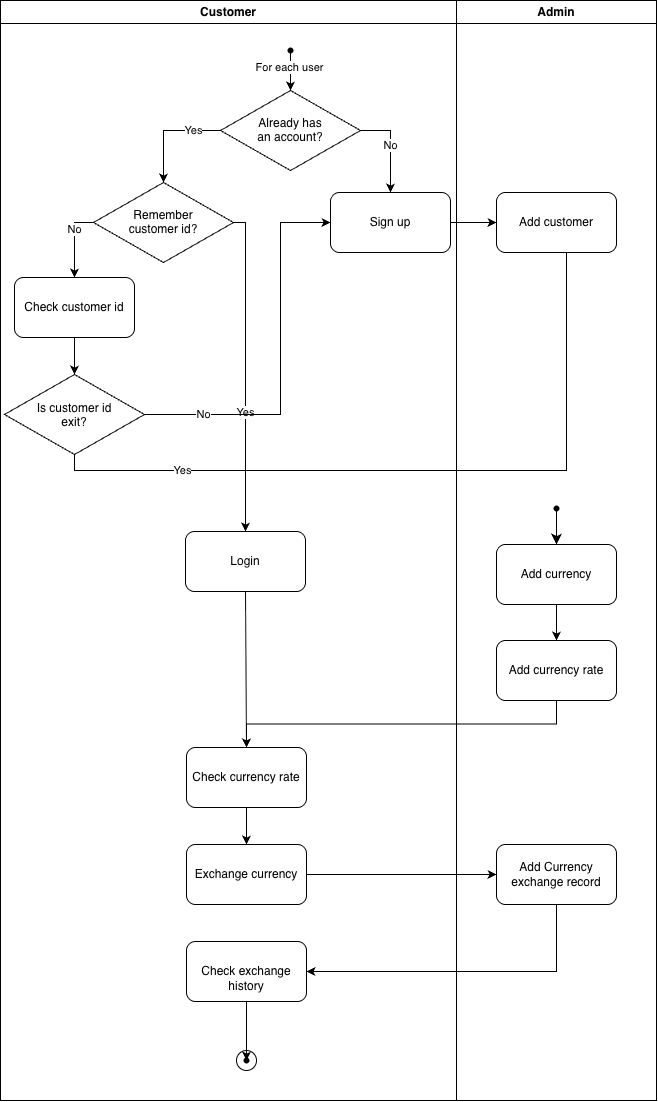

The diagram above was exported from draw.io. Its source (the exported page's mxGraphModel, read from the mxfile embedded in the PNG):
<mxGraphModel dx="1006" dy="659" grid="1" gridSize="10" guides="1" tooltips="1" connect="1" arrows="1" fold="1" page="1" pageScale="1" pageWidth="827" pageHeight="1169" math="0" shadow="0">
  <root>
    <mxCell id="0" />
    <mxCell id="1" parent="0" />
    <mxCell id="LI0bKiB_uVNl0v3mpoun-1" parent="1" style="swimlane;whiteSpace=wrap;html=1;" value="Customer" vertex="1">
      <mxGeometry height="1100" width="456" x="90" y="20" as="geometry" />
    </mxCell>
    <mxCell id="LI0bKiB_uVNl0v3mpoun-3" parent="LI0bKiB_uVNl0v3mpoun-1" style="shape=waypoint;sketch=0;fillStyle=solid;size=6;pointerEvents=1;points=[];fillColor=none;resizable=0;rotatable=0;perimeter=centerPerimeter;snapToPoint=1;" value="" vertex="1">
      <mxGeometry height="20" width="20" x="280" y="40" as="geometry" />
    </mxCell>
    <mxCell id="LI0bKiB_uVNl0v3mpoun-10" parent="LI0bKiB_uVNl0v3mpoun-1" style="rhombus;whiteSpace=wrap;html=1;shapeInside=1;" value="Already has an account?" vertex="1">
      <mxGeometry height="80" width="140" x="220" y="90" as="geometry" />
    </mxCell>
    <mxCell id="LI0bKiB_uVNl0v3mpoun-5" edge="1" parent="LI0bKiB_uVNl0v3mpoun-1" source="LI0bKiB_uVNl0v3mpoun-3" style="endArrow=classic;html=1;rounded=0;entryX=0.5;entryY=0;entryDx=0;entryDy=0;" target="LI0bKiB_uVNl0v3mpoun-10" value="">
      <mxGeometry height="50" relative="1" width="50" as="geometry">
        <mxPoint x="225" y="60" as="sourcePoint" />
        <mxPoint x="275" y="10" as="targetPoint" />
      </mxGeometry>
    </mxCell>
    <mxCell id="LI0bKiB_uVNl0v3mpoun-6" connectable="0" parent="LI0bKiB_uVNl0v3mpoun-5" style="edgeLabel;html=1;align=center;verticalAlign=middle;resizable=0;points=[];" value="For each user" vertex="1">
      <mxGeometry relative="1" x="-0.1935" y="-2" as="geometry">
        <mxPoint as="offset" />
      </mxGeometry>
    </mxCell>
    <mxCell id="LI0bKiB_uVNl0v3mpoun-14" edge="1" parent="LI0bKiB_uVNl0v3mpoun-1" source="LI0bKiB_uVNl0v3mpoun-10" style="endArrow=classic;html=1;rounded=0;exitX=1;exitY=0.5;exitDx=0;exitDy=0;entryX=0.5;entryY=0;entryDx=0;entryDy=0;edgeStyle=orthogonalEdgeStyle;" target="LI0bKiB_uVNl0v3mpoun-18" value="">
      <mxGeometry height="50" relative="1" width="50" as="geometry">
        <mxPoint x="355" y="130" as="sourcePoint" />
        <mxPoint x="360" y="194" as="targetPoint" />
      </mxGeometry>
    </mxCell>
    <mxCell id="LI0bKiB_uVNl0v3mpoun-15" connectable="0" parent="LI0bKiB_uVNl0v3mpoun-14" style="edgeLabel;html=1;align=center;verticalAlign=middle;resizable=0;points=[];" value="No" vertex="1">
      <mxGeometry relative="1" x="-0.0483" y="-1" as="geometry">
        <mxPoint as="offset" />
      </mxGeometry>
    </mxCell>
    <mxCell id="LI0bKiB_uVNl0v3mpoun-18" parent="LI0bKiB_uVNl0v3mpoun-1" style="rounded=1;whiteSpace=wrap;html=1;" value="Sign up" vertex="1">
      <mxGeometry height="60" width="120" x="330" y="192" as="geometry" />
    </mxCell>
    <mxCell id="LI0bKiB_uVNl0v3mpoun-22" parent="LI0bKiB_uVNl0v3mpoun-1" style="rhombus;whiteSpace=wrap;html=1;shapeInside=1;" value="Remember customer id?" vertex="1">
      <mxGeometry height="80" width="140" x="93" y="182" as="geometry" />
    </mxCell>
    <mxCell id="LI0bKiB_uVNl0v3mpoun-24" edge="1" parent="LI0bKiB_uVNl0v3mpoun-1" source="LI0bKiB_uVNl0v3mpoun-10" style="endArrow=classic;html=1;rounded=0;exitX=0;exitY=0.5;exitDx=0;exitDy=0;edgeStyle=orthogonalEdgeStyle;entryX=0.5;entryY=0;entryDx=0;entryDy=0;" target="LI0bKiB_uVNl0v3mpoun-22" value="">
      <mxGeometry height="50" relative="1" width="50" as="geometry">
        <mxPoint x="199" y="130" as="sourcePoint" />
        <mxPoint x="150" y="180" as="targetPoint" />
      </mxGeometry>
    </mxCell>
    <mxCell id="LI0bKiB_uVNl0v3mpoun-25" connectable="0" parent="LI0bKiB_uVNl0v3mpoun-24" style="edgeLabel;html=1;align=center;verticalAlign=middle;resizable=0;points=[];" value="Yes" vertex="1">
      <mxGeometry relative="1" x="-0.4939" y="-1" as="geometry">
        <mxPoint as="offset" />
      </mxGeometry>
    </mxCell>
    <mxCell id="LI0bKiB_uVNl0v3mpoun-26" parent="LI0bKiB_uVNl0v3mpoun-1" style="rounded=1;whiteSpace=wrap;html=1;" value="Check customer id" vertex="1">
      <mxGeometry height="60" width="120" x="14" y="277" as="geometry" />
    </mxCell>
    <mxCell id="LI0bKiB_uVNl0v3mpoun-27" parent="LI0bKiB_uVNl0v3mpoun-1" style="rounded=1;whiteSpace=wrap;html=1;" value="Login" vertex="1">
      <mxGeometry height="60" width="120" x="185" y="531" as="geometry" />
    </mxCell>
    <mxCell id="LI0bKiB_uVNl0v3mpoun-28" edge="1" parent="LI0bKiB_uVNl0v3mpoun-1" source="LI0bKiB_uVNl0v3mpoun-22" style="endArrow=classic;html=1;rounded=0;exitX=0;exitY=0.5;exitDx=0;exitDy=0;entryX=0.5;entryY=0;entryDx=0;entryDy=0;edgeStyle=orthogonalEdgeStyle;" target="LI0bKiB_uVNl0v3mpoun-26" value="">
      <mxGeometry height="50" relative="1" width="50" as="geometry">
        <mxPoint x="70" y="180" as="sourcePoint" />
        <mxPoint x="120" y="130" as="targetPoint" />
      </mxGeometry>
    </mxCell>
    <mxCell id="LI0bKiB_uVNl0v3mpoun-30" connectable="0" parent="LI0bKiB_uVNl0v3mpoun-28" style="edgeLabel;html=1;align=center;verticalAlign=middle;resizable=0;points=[];" value="No" vertex="1">
      <mxGeometry relative="1" x="-0.3155" y="-1" as="geometry">
        <mxPoint as="offset" />
      </mxGeometry>
    </mxCell>
    <mxCell id="LI0bKiB_uVNl0v3mpoun-29" parent="LI0bKiB_uVNl0v3mpoun-1" style="rhombus;whiteSpace=wrap;html=1;shapeInside=1;" value="Is customer id exit?" vertex="1">
      <mxGeometry height="80" width="140" x="4" y="374" as="geometry" />
    </mxCell>
    <mxCell id="LI0bKiB_uVNl0v3mpoun-31" edge="1" parent="LI0bKiB_uVNl0v3mpoun-1" source="LI0bKiB_uVNl0v3mpoun-22" style="endArrow=classic;html=1;rounded=0;exitX=1;exitY=0.5;exitDx=0;exitDy=0;entryX=0.5;entryY=0;entryDx=0;entryDy=0;edgeStyle=orthogonalEdgeStyle;" target="LI0bKiB_uVNl0v3mpoun-27" value="">
      <mxGeometry height="50" relative="1" width="50" as="geometry">
        <mxPoint x="220" y="270" as="sourcePoint" />
        <mxPoint x="270" y="220" as="targetPoint" />
      </mxGeometry>
    </mxCell>
    <mxCell id="LI0bKiB_uVNl0v3mpoun-32" connectable="0" parent="LI0bKiB_uVNl0v3mpoun-31" style="edgeLabel;html=1;align=center;verticalAlign=middle;resizable=0;points=[];" value="Yes" vertex="1">
      <mxGeometry relative="1" x="0.2553" y="-1" as="geometry">
        <mxPoint as="offset" />
      </mxGeometry>
    </mxCell>
    <mxCell id="LI0bKiB_uVNl0v3mpoun-33" edge="1" parent="LI0bKiB_uVNl0v3mpoun-1" source="LI0bKiB_uVNl0v3mpoun-26" style="endArrow=classic;html=1;rounded=0;exitX=0.5;exitY=1;exitDx=0;exitDy=0;" target="LI0bKiB_uVNl0v3mpoun-29" value="">
      <mxGeometry height="50" relative="1" width="50" as="geometry">
        <mxPoint x="179" y="430" as="sourcePoint" />
        <mxPoint x="229" y="380" as="targetPoint" />
      </mxGeometry>
    </mxCell>
    <mxCell id="LI0bKiB_uVNl0v3mpoun-38" edge="1" parent="LI0bKiB_uVNl0v3mpoun-1" source="LI0bKiB_uVNl0v3mpoun-29" style="endArrow=classic;html=1;rounded=0;exitX=1;exitY=0.5;exitDx=0;exitDy=0;entryX=0;entryY=0.5;entryDx=0;entryDy=0;edgeStyle=orthogonalEdgeStyle;" target="LI0bKiB_uVNl0v3mpoun-18" value="">
      <mxGeometry height="50" relative="1" width="50" as="geometry">
        <Array as="points">
          <mxPoint x="280" y="414" />
          <mxPoint x="280" y="222" />
        </Array>
        <mxPoint x="340" y="360" as="sourcePoint" />
        <mxPoint x="390" y="310" as="targetPoint" />
      </mxGeometry>
    </mxCell>
    <mxCell id="LI0bKiB_uVNl0v3mpoun-39" connectable="0" parent="LI0bKiB_uVNl0v3mpoun-38" style="edgeLabel;html=1;align=center;verticalAlign=middle;resizable=0;points=[];" value="No" vertex="1">
      <mxGeometry relative="1" x="-0.6931" y="1" as="geometry">
        <mxPoint as="offset" />
      </mxGeometry>
    </mxCell>
    <mxCell id="LI0bKiB_uVNl0v3mpoun-40" edge="1" parent="LI0bKiB_uVNl0v3mpoun-1" source="LI0bKiB_uVNl0v3mpoun-29" style="endArrow=classic;html=1;rounded=0;exitX=0.5;exitY=1;exitDx=0;exitDy=0;entryX=0.5;entryY=0;entryDx=0;entryDy=0;edgeStyle=orthogonalEdgeStyle;" target="LI0bKiB_uVNl0v3mpoun-27" value="Yes">
      <mxGeometry height="50" relative="1" width="50" as="geometry">
        <Array as="points">
          <mxPoint x="74" y="470" />
          <mxPoint x="245" y="470" />
        </Array>
        <mxPoint x="50" y="530" as="sourcePoint" />
        <mxPoint x="100" y="480" as="targetPoint" />
      </mxGeometry>
    </mxCell>
    <mxCell id="LI0bKiB_uVNl0v3mpoun-47" parent="LI0bKiB_uVNl0v3mpoun-1" style="rounded=1;whiteSpace=wrap;html=1;" value="Check currency rate" vertex="1">
      <mxGeometry height="60" width="120" x="186" y="747" as="geometry" />
    </mxCell>
    <mxCell id="LI0bKiB_uVNl0v3mpoun-48" edge="1" parent="LI0bKiB_uVNl0v3mpoun-1" source="LI0bKiB_uVNl0v3mpoun-27" style="endArrow=classic;html=1;rounded=0;exitX=0.5;exitY=1;exitDx=0;exitDy=0;entryX=0.5;entryY=0;entryDx=0;entryDy=0;" target="LI0bKiB_uVNl0v3mpoun-47" value="">
      <mxGeometry height="50" relative="1" width="50" as="geometry">
        <mxPoint x="220" y="770" as="sourcePoint" />
        <mxPoint x="270" y="720" as="targetPoint" />
      </mxGeometry>
    </mxCell>
    <mxCell id="LI0bKiB_uVNl0v3mpoun-50" parent="LI0bKiB_uVNl0v3mpoun-1" style="rounded=1;whiteSpace=wrap;html=1;" value="Exchange currency" vertex="1">
      <mxGeometry height="60" width="120" x="186" y="844" as="geometry" />
    </mxCell>
    <mxCell id="LI0bKiB_uVNl0v3mpoun-51" edge="1" parent="LI0bKiB_uVNl0v3mpoun-1" source="LI0bKiB_uVNl0v3mpoun-47" style="endArrow=classic;html=1;rounded=0;exitX=0.5;exitY=1;exitDx=0;exitDy=0;entryX=0.5;entryY=0;entryDx=0;entryDy=0;" target="LI0bKiB_uVNl0v3mpoun-50" value="">
      <mxGeometry height="50" relative="1" width="50" as="geometry">
        <mxPoint x="130" y="790" as="sourcePoint" />
        <mxPoint x="180" y="740" as="targetPoint" />
      </mxGeometry>
    </mxCell>
    <mxCell id="LI0bKiB_uVNl0v3mpoun-54" parent="LI0bKiB_uVNl0v3mpoun-1" style="rounded=1;whiteSpace=wrap;html=1;" value="&lt;br class=&quot;Apple-interchange-newline&quot;&gt;Check exchange history" vertex="1">
      <mxGeometry height="60" width="120" x="186" y="941" as="geometry" />
    </mxCell>
    <mxCell id="LI0bKiB_uVNl0v3mpoun-56" parent="LI0bKiB_uVNl0v3mpoun-1" style="ellipse;whiteSpace=wrap;html=1;shapeInside=1;aspect=fixed;" value="" vertex="1">
      <mxGeometry height="20" width="20" x="236" y="1050" as="geometry" />
    </mxCell>
    <mxCell id="LI0bKiB_uVNl0v3mpoun-57" parent="LI0bKiB_uVNl0v3mpoun-1" style="shape=waypoint;sketch=0;fillStyle=solid;size=6;pointerEvents=1;points=[];fillColor=none;resizable=0;rotatable=0;perimeter=centerPerimeter;snapToPoint=1;" value="" vertex="1">
      <mxGeometry height="20" width="20" x="236" y="1050" as="geometry" />
    </mxCell>
    <mxCell id="LI0bKiB_uVNl0v3mpoun-58" edge="1" parent="LI0bKiB_uVNl0v3mpoun-1" source="LI0bKiB_uVNl0v3mpoun-54" style="endArrow=classic;html=1;rounded=0;exitX=0.5;exitY=1;exitDx=0;exitDy=0;entryX=0.5;entryY=-0.1;entryDx=0;entryDy=0;entryPerimeter=0;" target="LI0bKiB_uVNl0v3mpoun-57" value="">
      <mxGeometry height="50" relative="1" width="50" as="geometry">
        <mxPoint x="170" y="1230" as="sourcePoint" />
        <mxPoint x="220" y="1180" as="targetPoint" />
      </mxGeometry>
    </mxCell>
    <mxCell id="LI0bKiB_uVNl0v3mpoun-2" parent="1" style="swimlane;whiteSpace=wrap;html=1;" value="Admin" vertex="1">
      <mxGeometry height="1100" width="200" x="546" y="20" as="geometry" />
    </mxCell>
    <mxCell id="LI0bKiB_uVNl0v3mpoun-7" parent="LI0bKiB_uVNl0v3mpoun-2" style="rounded=1;whiteSpace=wrap;html=1;" value="Add customer" vertex="1">
      <mxGeometry height="60" width="120" x="40" y="192" as="geometry" />
    </mxCell>
    <mxCell id="LI0bKiB_uVNl0v3mpoun-42" parent="LI0bKiB_uVNl0v3mpoun-2" style="rounded=1;whiteSpace=wrap;html=1;" value="Add currency" vertex="1">
      <mxGeometry height="60" width="120" x="40" y="544" as="geometry" />
    </mxCell>
    <mxCell id="LI0bKiB_uVNl0v3mpoun-43" parent="LI0bKiB_uVNl0v3mpoun-2" style="shape=waypoint;sketch=0;fillStyle=solid;size=6;pointerEvents=1;points=[];fillColor=none;resizable=0;rotatable=0;perimeter=centerPerimeter;snapToPoint=1;" value="" vertex="1">
      <mxGeometry height="20" width="20" x="90" y="498" as="geometry" />
    </mxCell>
    <mxCell id="LI0bKiB_uVNl0v3mpoun-44" edge="1" parent="LI0bKiB_uVNl0v3mpoun-2" source="LI0bKiB_uVNl0v3mpoun-43" style="edgeStyle=elbowEdgeStyle;elbow=horizontal;endArrow=classic;html=1;curved=0;rounded=0;endSize=8;startSize=8;entryX=0.5;entryY=0;entryDx=0;entryDy=0;" target="LI0bKiB_uVNl0v3mpoun-42" value="">
      <mxGeometry height="50" relative="1" width="50" as="geometry">
        <mxPoint x="134" y="540" as="sourcePoint" />
        <mxPoint x="184" y="490" as="targetPoint" />
      </mxGeometry>
    </mxCell>
    <mxCell id="LI0bKiB_uVNl0v3mpoun-45" parent="LI0bKiB_uVNl0v3mpoun-2" style="rounded=1;whiteSpace=wrap;html=1;" value="Add currency rate" vertex="1">
      <mxGeometry height="60" width="120" x="40" y="640" as="geometry" />
    </mxCell>
    <mxCell id="LI0bKiB_uVNl0v3mpoun-46" edge="1" parent="LI0bKiB_uVNl0v3mpoun-2" source="LI0bKiB_uVNl0v3mpoun-42" style="endArrow=classic;html=1;rounded=0;exitX=0.5;exitY=1;exitDx=0;exitDy=0;" target="LI0bKiB_uVNl0v3mpoun-45" value="">
      <mxGeometry height="50" relative="1" width="50" as="geometry">
        <mxPoint x="-266" y="620" as="sourcePoint" />
        <mxPoint x="-216" y="570" as="targetPoint" />
      </mxGeometry>
    </mxCell>
    <mxCell id="LI0bKiB_uVNl0v3mpoun-52" parent="LI0bKiB_uVNl0v3mpoun-2" style="rounded=1;whiteSpace=wrap;html=1;" value="Add Currency exchange record" vertex="1">
      <mxGeometry height="60" width="120" x="40" y="844" as="geometry" />
    </mxCell>
    <mxCell id="LI0bKiB_uVNl0v3mpoun-21" edge="1" parent="1" source="LI0bKiB_uVNl0v3mpoun-18" style="endArrow=classic;html=1;rounded=0;exitX=1;exitY=0.5;exitDx=0;exitDy=0;entryX=0;entryY=0.5;entryDx=0;entryDy=0;" target="LI0bKiB_uVNl0v3mpoun-7" value="">
      <mxGeometry height="50" relative="1" width="50" as="geometry">
        <mxPoint x="586" y="170" as="sourcePoint" />
        <mxPoint x="636" y="120" as="targetPoint" />
      </mxGeometry>
    </mxCell>
    <mxCell id="LI0bKiB_uVNl0v3mpoun-41" edge="1" parent="1" source="LI0bKiB_uVNl0v3mpoun-7" style="endArrow=classic;html=1;rounded=0;exitX=0.5;exitY=1;exitDx=0;exitDy=0;entryX=0.5;entryY=0;entryDx=0;entryDy=0;edgeStyle=orthogonalEdgeStyle;" target="LI0bKiB_uVNl0v3mpoun-27" value="">
      <mxGeometry height="50" relative="1" width="50" as="geometry">
        <Array as="points">
          <mxPoint x="656" y="490" />
          <mxPoint x="335" y="490" />
        </Array>
        <mxPoint x="440" y="410" as="sourcePoint" />
        <mxPoint x="490" y="360" as="targetPoint" />
      </mxGeometry>
    </mxCell>
    <mxCell id="LI0bKiB_uVNl0v3mpoun-49" edge="1" parent="1" source="LI0bKiB_uVNl0v3mpoun-45" style="endArrow=classic;html=1;rounded=0;exitX=0.5;exitY=1;exitDx=0;exitDy=0;entryX=0.5;entryY=0;entryDx=0;entryDy=0;edgeStyle=orthogonalEdgeStyle;" target="LI0bKiB_uVNl0v3mpoun-47" value="">
      <mxGeometry height="50" relative="1" width="50" as="geometry">
        <mxPoint x="320" y="890" as="sourcePoint" />
        <mxPoint x="370" y="840" as="targetPoint" />
      </mxGeometry>
    </mxCell>
    <mxCell id="LI0bKiB_uVNl0v3mpoun-53" edge="1" parent="1" source="LI0bKiB_uVNl0v3mpoun-50" style="endArrow=classic;html=1;rounded=0;exitX=1;exitY=0.5;exitDx=0;exitDy=0;entryX=0;entryY=0.5;entryDx=0;entryDy=0;" target="LI0bKiB_uVNl0v3mpoun-52" value="">
      <mxGeometry height="50" relative="1" width="50" as="geometry">
        <mxPoint x="450" y="880" as="sourcePoint" />
        <mxPoint x="500" y="830" as="targetPoint" />
      </mxGeometry>
    </mxCell>
    <mxCell id="LI0bKiB_uVNl0v3mpoun-55" edge="1" parent="1" source="LI0bKiB_uVNl0v3mpoun-52" style="endArrow=classic;html=1;rounded=0;exitX=0.5;exitY=1;exitDx=0;exitDy=0;entryX=1;entryY=0.5;entryDx=0;entryDy=0;edgeStyle=orthogonalEdgeStyle;" target="LI0bKiB_uVNl0v3mpoun-54" value="">
      <mxGeometry height="50" relative="1" width="50" as="geometry">
        <mxPoint x="420" y="990" as="sourcePoint" />
        <mxPoint x="470" y="940" as="targetPoint" />
      </mxGeometry>
    </mxCell>
  </root>
</mxGraphModel>